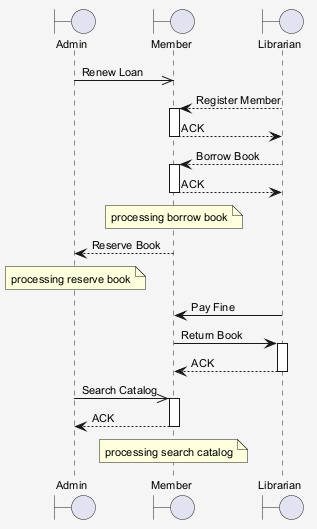

The diagram above was rendered by PlantUML. Its source (embedded in the PNG):
@startuml
skinparam shadowing false
skinparam backgroundColor #F5F5F5
skinparam defaultFontSize 11
boundary "Admin" as A
boundary "Member" as M
boundary "Librarian" as L
A ->> M : Renew Loan
L --> M : Register Member
activate M
M --> L : ACK
deactivate M
L --> M : Borrow Book
activate M
M --> L : ACK
deactivate M
note over M : processing borrow book
M --> A : Reserve Book
note over A : processing reserve book
L -> M : Pay Fine
M -> L : Return Book
activate L
L --> M : ACK
deactivate L
A ->> M : Search Catalog
activate M
M --> A : ACK
deactivate M
note over M : processing search catalog
@enduml